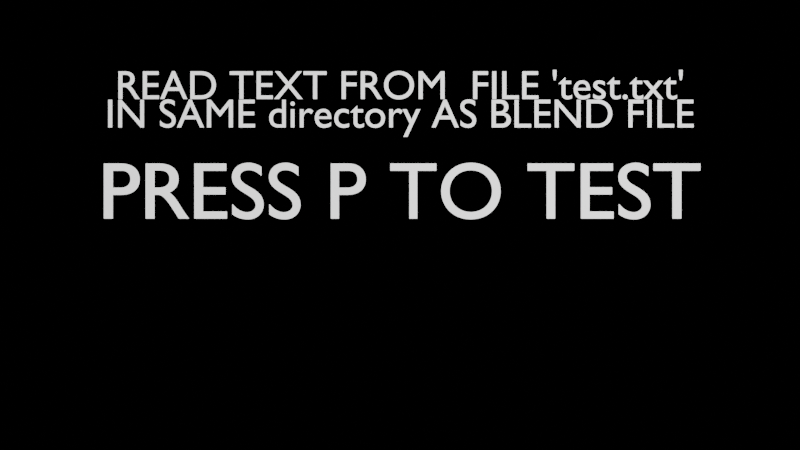 # Source: TextReader_filepath.blend  (saved by Blender 3.0.42; exported with 4.5.12 LTS)
import bpy
from mathutils import Matrix  # noqa: F401  (used for matrix-valued properties, if any)

bpy.ops.wm.read_factory_settings(use_empty=True)
scene = bpy.context.scene
scene.name = 'Scene'

# ---- collections
col_collection = bpy.data.collections.new('Collection'); scene.collection.children.link(col_collection)

# ---- materials (node trees are filled in below, after node groups)
mat_textwhite = bpy.data.materials.new('TextWhite')

# ---- material node trees
mat_textwhite.use_nodes = True; mat_textwhite.node_tree.nodes.clear()
_N = mat_textwhite.node_tree.nodes; _L = mat_textwhite.node_tree.links
n0 = _N.new('ShaderNodeBsdfPrincipled'); n0.name = 'Principled BSDF'; n0.location = (10, 300)
n0.distribution = 'GGX'
n0.subsurface_method = 'RANDOM_WALK_SKIN'
n0.inputs[3].default_value = 1.45
n0.inputs[28].default_value = 1.0
n1 = _N.new('ShaderNodeOutputMaterial'); n1.name = 'Material Output'; n1.location = (300, 300)
n1.target = 'CYCLES'
n2 = _N.new('ShaderNodeOutputMaterial'); n2.name = 'Material Output.001'; n2.location = (0, 0)
n2.target = 'EEVEE'
n3 = _N.new('ShaderNodeMixShader'); n3.name = 'Mix Shader'; n3.location = (0, 0)
n3.label = 'Disable Shadow'
n3.hide = True
n4 = _N.new('ShaderNodeLightPath'); n4.name = 'Light Path'; n4.location = (0, 0)
n4.hide = True
n5 = _N.new('ShaderNodeBsdfTransparent'); n5.name = 'Transparent BSDF'; n5.location = (0, 0)
n5.hide = True
_L.new(n0.outputs[0], n1.inputs[0])
_L.new(n0.outputs[0], n3.inputs[1])
_L.new(n3.outputs[0], n2.inputs[0])
_L.new(n4.outputs[1], n3.inputs[0])
_L.new(n5.outputs[0], n3.inputs[2])
n1.is_active_output = True

# ---- world
world_world = bpy.data.worlds.new('World'); scene.world = world_world
world_world.use_nodes = True; world_world.node_tree.nodes.clear()
_N = world_world.node_tree.nodes; _L = world_world.node_tree.links
n0 = _N.new('ShaderNodeOutputWorld'); n0.name = 'World Output'; n0.location = (300, 300)
n1 = _N.new('ShaderNodeBackground'); n1.name = 'Background'; n1.location = (10, 300)
n2 = _N.new('ShaderNodeRGB'); n2.name = 'RGB'; n2.location = (-180, 278)
n2.outputs[0].default_value = (0.0, 0.0, 0.0, 1.0)
_L.new(n1.outputs[0], n0.inputs[0])
_L.new(n2.outputs[0], n1.inputs[0])
n0.is_active_output = True
world_world.color = (0.05088, 0.05088, 0.05088)
world_world.use_sun_shadow = False
world_world.sun_shadow_jitter_overblur = 0.0

# ---- cameras
cam_camera = bpy.data.cameras.new('Camera')
cam_camera.clip_end = 100.0
cam_camera.lens = 12.0
cam_camera.ortho_scale = 7.314

# ---- lights
light_light = bpy.data.lights.new('Light', 'POINT')
light_light.transmission_factor = 0.0
light_light.energy = 1160.0
light_light.shadow_soft_size = 6.67
light_light.shadow_maximum_resolution = 0.006
light_light.use_absolute_resolution = True

# ---- curves / text
txt_text = bpy.data.curves.new('Text', 'FONT')
txt_text.dimensions = '2D'
txt_text.body = "READ TEXT FROM  FILE 'test.txt'\nIN SAME directory AS BLEND FILE"
txt_text.materials.append(mat_textwhite)
txt_text.align_x = 'CENTER'
txt_text.size = 0.8
txt_text.space_line = 0.7
txt_text_001 = bpy.data.curves.new('Text.001', 'FONT')
txt_text_001.dimensions = '2D'
txt_text_001.body = 'PRESS P TO TEST'
txt_text_001.materials.append(mat_textwhite)
txt_text_001.extrude = 0.01
txt_text_001.align_x = 'CENTER'
txt_text_001.size = 1.5

# ---- objects
ob_light = bpy.data.objects.new('Light', light_light)
ob_camera = bpy.data.objects.new('Camera', cam_camera)
ob_title = bpy.data.objects.new('Title', txt_text)
ob_textobject = bpy.data.objects.new('TextObject', txt_text_001)

# ---- transforms, parenting, visibility, modifiers, constraints
ob_light.location = (4.076, 1.005, 5.904)
ob_light.rotation_euler = (0.6503, 0.05522, 1.866)
ob_light.lock_rotations_4d = False
ob_light.empty_display_type = 'ARROWS'
ob_light.color = (0.0, 0.0, 0.0, 0.0)
ob_light.lineart.crease_threshold = 0.0
ob_camera.location = (0.0, 0.0, 4.958)
ob_camera.lock_rotations_4d = False
ob_camera.empty_display_type = 'ARROWS'
ob_camera.color = (0.0, 0.0, 0.0, 0.0)
ob_camera.display_type = 'WIRE'
ob_camera.lineart.crease_threshold = 0.0
ob_title.location = (0.0, 2.479, -0.2889)
ob_title.visible_shadow = False
ob_textobject.location = (0.0, 0.1186, 0.0)
ob_textobject.visible_shadow = False

# ---- collection membership
col_collection.objects.link(ob_light)
col_collection.objects.link(ob_camera)
col_collection.objects.link(ob_title)
col_collection.objects.link(ob_textobject)

# ---- scene / render settings (as saved in the file)
scene.camera = ob_camera
scene.frame_start = 1; scene.frame_end = 250; scene.frame_set(77)
scene.render.engine = 'BLENDER_EEVEE_NEXT'
scene.cycles.sampling_pattern = 'TABULATED_SOBOL'
scene.cycles.use_light_tree = False
scene.view_settings.view_transform = 'Filmic'
bpy.context.view_layer.update()
